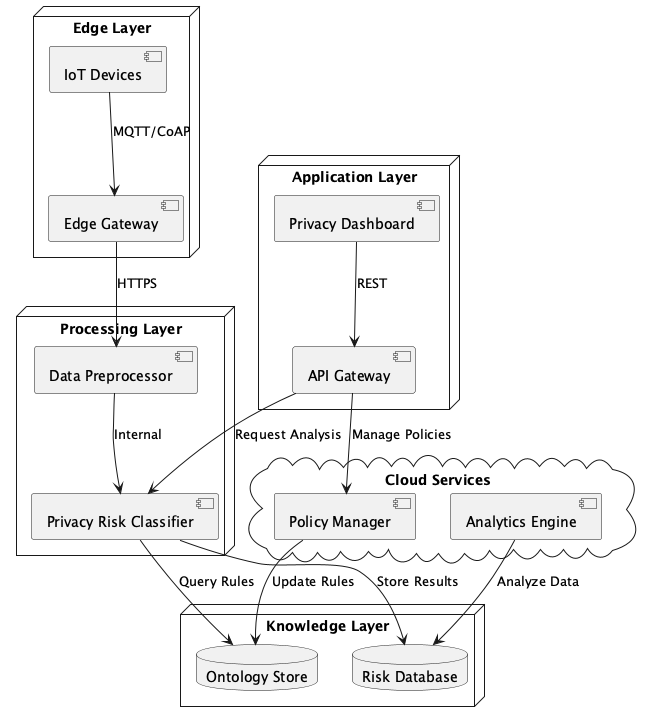

The diagram above was rendered by PlantUML. Its source (embedded in the PNG):
@startuml Privacy Analysis System Deployment

node "Edge Layer" {
  [IoT Devices] as devices
  [Edge Gateway] as gateway
}

node "Processing Layer" {
  [Privacy Risk Classifier] as classifier
  [Data Preprocessor] as preprocessor
}

node "Knowledge Layer" {
  database "Ontology Store" as ontology
  database "Risk Database" as riskdb
}

node "Application Layer" {
  [Privacy Dashboard] as dashboard
  [API Gateway] as api
}

cloud "Cloud Services" {
  [Analytics Engine] as analytics
  [Policy Manager] as policy
}

devices --> gateway : MQTT/CoAP
gateway --> preprocessor : HTTPS
preprocessor --> classifier : Internal
classifier --> riskdb : Store Results
classifier --> ontology : Query Rules
dashboard --> api : REST
api --> classifier : Request Analysis
api --> policy : Manage Policies
policy --> ontology : Update Rules
analytics --> riskdb : Analyze Data

@enduml